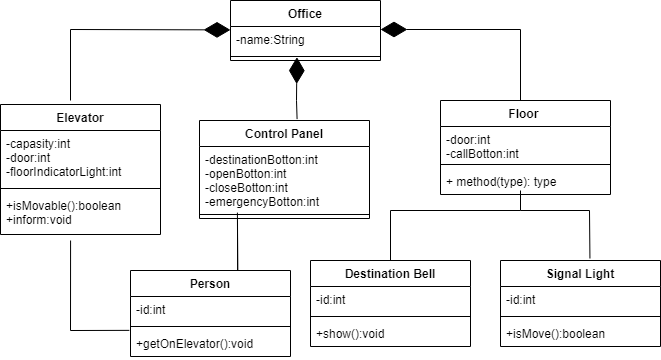

The diagram above was exported from draw.io. Its source (the exported page's mxGraphModel, read from the mxfile embedded in the PNG):
<mxGraphModel dx="1021" dy="567" grid="1" gridSize="10" guides="1" tooltips="1" connect="1" arrows="1" fold="1" page="1" pageScale="1" pageWidth="827" pageHeight="1169" math="0" shadow="0">
  <root>
    <mxCell id="0" />
    <mxCell id="1" parent="0" />
    <mxCell id="tJAo_Es_lde1cqneTngF-1" value="Office" style="swimlane;fontStyle=1;align=center;verticalAlign=top;childLayout=stackLayout;horizontal=1;startSize=26;horizontalStack=0;resizeParent=1;resizeParentMax=0;resizeLast=0;collapsible=1;marginBottom=0;" vertex="1" parent="1">
      <mxGeometry x="360" y="30" width="150" height="60" as="geometry" />
    </mxCell>
    <mxCell id="tJAo_Es_lde1cqneTngF-2" value="-name:String" style="text;strokeColor=none;fillColor=none;align=left;verticalAlign=top;spacingLeft=4;spacingRight=4;overflow=hidden;rotatable=0;points=[[0,0.5],[1,0.5]];portConstraint=eastwest;" vertex="1" parent="tJAo_Es_lde1cqneTngF-1">
      <mxGeometry y="26" width="150" height="26" as="geometry" />
    </mxCell>
    <mxCell id="tJAo_Es_lde1cqneTngF-3" value="" style="line;strokeWidth=1;fillColor=none;align=left;verticalAlign=middle;spacingTop=-1;spacingLeft=3;spacingRight=3;rotatable=0;labelPosition=right;points=[];portConstraint=eastwest;" vertex="1" parent="tJAo_Es_lde1cqneTngF-1">
      <mxGeometry y="52" width="150" height="8" as="geometry" />
    </mxCell>
    <mxCell id="tJAo_Es_lde1cqneTngF-10" value="Elevator" style="swimlane;fontStyle=1;align=center;verticalAlign=top;childLayout=stackLayout;horizontal=1;startSize=26;horizontalStack=0;resizeParent=1;resizeParentMax=0;resizeLast=0;collapsible=1;marginBottom=0;" vertex="1" parent="1">
      <mxGeometry x="130" y="134" width="160" height="130" as="geometry" />
    </mxCell>
    <mxCell id="tJAo_Es_lde1cqneTngF-11" value="-capasity:int&#10;-door:int&#10;-floorIndicatorLight:int" style="text;strokeColor=none;fillColor=none;align=left;verticalAlign=top;spacingLeft=4;spacingRight=4;overflow=hidden;rotatable=0;points=[[0,0.5],[1,0.5]];portConstraint=eastwest;" vertex="1" parent="tJAo_Es_lde1cqneTngF-10">
      <mxGeometry y="26" width="160" height="54" as="geometry" />
    </mxCell>
    <mxCell id="tJAo_Es_lde1cqneTngF-12" value="" style="line;strokeWidth=1;fillColor=none;align=left;verticalAlign=middle;spacingTop=-1;spacingLeft=3;spacingRight=3;rotatable=0;labelPosition=right;points=[];portConstraint=eastwest;" vertex="1" parent="tJAo_Es_lde1cqneTngF-10">
      <mxGeometry y="80" width="160" height="8" as="geometry" />
    </mxCell>
    <mxCell id="tJAo_Es_lde1cqneTngF-13" value="+isMovable():boolean&#10;+inform:void" style="text;strokeColor=none;fillColor=none;align=left;verticalAlign=top;spacingLeft=4;spacingRight=4;overflow=hidden;rotatable=0;points=[[0,0.5],[1,0.5]];portConstraint=eastwest;" vertex="1" parent="tJAo_Es_lde1cqneTngF-10">
      <mxGeometry y="88" width="160" height="42" as="geometry" />
    </mxCell>
    <mxCell id="tJAo_Es_lde1cqneTngF-18" value="Control Panel" style="swimlane;fontStyle=1;align=center;verticalAlign=top;childLayout=stackLayout;horizontal=1;startSize=26;horizontalStack=0;resizeParent=1;resizeParentMax=0;resizeLast=0;collapsible=1;marginBottom=0;" vertex="1" parent="1">
      <mxGeometry x="329" y="150" width="170" height="98" as="geometry" />
    </mxCell>
    <mxCell id="tJAo_Es_lde1cqneTngF-19" value="-destinationBotton:int&#10;-openBotton:int&#10;-closeBotton:int&#10;-emergencyBotton:int" style="text;strokeColor=none;fillColor=none;align=left;verticalAlign=top;spacingLeft=4;spacingRight=4;overflow=hidden;rotatable=0;points=[[0,0.5],[1,0.5]];portConstraint=eastwest;" vertex="1" parent="tJAo_Es_lde1cqneTngF-18">
      <mxGeometry y="26" width="170" height="64" as="geometry" />
    </mxCell>
    <mxCell id="tJAo_Es_lde1cqneTngF-20" value="" style="line;strokeWidth=1;fillColor=none;align=left;verticalAlign=middle;spacingTop=-1;spacingLeft=3;spacingRight=3;rotatable=0;labelPosition=right;points=[];portConstraint=eastwest;" vertex="1" parent="tJAo_Es_lde1cqneTngF-18">
      <mxGeometry y="90" width="170" height="8" as="geometry" />
    </mxCell>
    <mxCell id="tJAo_Es_lde1cqneTngF-22" value="Destination Bell" style="swimlane;fontStyle=1;align=center;verticalAlign=top;childLayout=stackLayout;horizontal=1;startSize=26;horizontalStack=0;resizeParent=1;resizeParentMax=0;resizeLast=0;collapsible=1;marginBottom=0;" vertex="1" parent="1">
      <mxGeometry x="440" y="290" width="160" height="86" as="geometry" />
    </mxCell>
    <mxCell id="tJAo_Es_lde1cqneTngF-23" value="-id:int" style="text;strokeColor=none;fillColor=none;align=left;verticalAlign=top;spacingLeft=4;spacingRight=4;overflow=hidden;rotatable=0;points=[[0,0.5],[1,0.5]];portConstraint=eastwest;" vertex="1" parent="tJAo_Es_lde1cqneTngF-22">
      <mxGeometry y="26" width="160" height="26" as="geometry" />
    </mxCell>
    <mxCell id="tJAo_Es_lde1cqneTngF-24" value="" style="line;strokeWidth=1;fillColor=none;align=left;verticalAlign=middle;spacingTop=-1;spacingLeft=3;spacingRight=3;rotatable=0;labelPosition=right;points=[];portConstraint=eastwest;" vertex="1" parent="tJAo_Es_lde1cqneTngF-22">
      <mxGeometry y="52" width="160" height="8" as="geometry" />
    </mxCell>
    <mxCell id="tJAo_Es_lde1cqneTngF-25" value="+show():void" style="text;strokeColor=none;fillColor=none;align=left;verticalAlign=top;spacingLeft=4;spacingRight=4;overflow=hidden;rotatable=0;points=[[0,0.5],[1,0.5]];portConstraint=eastwest;" vertex="1" parent="tJAo_Es_lde1cqneTngF-22">
      <mxGeometry y="60" width="160" height="26" as="geometry" />
    </mxCell>
    <mxCell id="tJAo_Es_lde1cqneTngF-26" value="Signal Light" style="swimlane;fontStyle=1;align=center;verticalAlign=top;childLayout=stackLayout;horizontal=1;startSize=26;horizontalStack=0;resizeParent=1;resizeParentMax=0;resizeLast=0;collapsible=1;marginBottom=0;" vertex="1" parent="1">
      <mxGeometry x="630" y="290" width="160" height="86" as="geometry" />
    </mxCell>
    <mxCell id="tJAo_Es_lde1cqneTngF-27" value="-id:int" style="text;strokeColor=none;fillColor=none;align=left;verticalAlign=top;spacingLeft=4;spacingRight=4;overflow=hidden;rotatable=0;points=[[0,0.5],[1,0.5]];portConstraint=eastwest;" vertex="1" parent="tJAo_Es_lde1cqneTngF-26">
      <mxGeometry y="26" width="160" height="26" as="geometry" />
    </mxCell>
    <mxCell id="tJAo_Es_lde1cqneTngF-28" value="" style="line;strokeWidth=1;fillColor=none;align=left;verticalAlign=middle;spacingTop=-1;spacingLeft=3;spacingRight=3;rotatable=0;labelPosition=right;points=[];portConstraint=eastwest;" vertex="1" parent="tJAo_Es_lde1cqneTngF-26">
      <mxGeometry y="52" width="160" height="8" as="geometry" />
    </mxCell>
    <mxCell id="tJAo_Es_lde1cqneTngF-29" value="+isMove():boolean" style="text;strokeColor=none;fillColor=none;align=left;verticalAlign=top;spacingLeft=4;spacingRight=4;overflow=hidden;rotatable=0;points=[[0,0.5],[1,0.5]];portConstraint=eastwest;" vertex="1" parent="tJAo_Es_lde1cqneTngF-26">
      <mxGeometry y="60" width="160" height="26" as="geometry" />
    </mxCell>
    <mxCell id="tJAo_Es_lde1cqneTngF-30" value="Person" style="swimlane;fontStyle=1;align=center;verticalAlign=top;childLayout=stackLayout;horizontal=1;startSize=26;horizontalStack=0;resizeParent=1;resizeParentMax=0;resizeLast=0;collapsible=1;marginBottom=0;" vertex="1" parent="1">
      <mxGeometry x="260" y="300" width="160" height="86" as="geometry" />
    </mxCell>
    <mxCell id="tJAo_Es_lde1cqneTngF-31" value="-id:int" style="text;strokeColor=none;fillColor=none;align=left;verticalAlign=top;spacingLeft=4;spacingRight=4;overflow=hidden;rotatable=0;points=[[0,0.5],[1,0.5]];portConstraint=eastwest;" vertex="1" parent="tJAo_Es_lde1cqneTngF-30">
      <mxGeometry y="26" width="160" height="26" as="geometry" />
    </mxCell>
    <mxCell id="tJAo_Es_lde1cqneTngF-32" value="" style="line;strokeWidth=1;fillColor=none;align=left;verticalAlign=middle;spacingTop=-1;spacingLeft=3;spacingRight=3;rotatable=0;labelPosition=right;points=[];portConstraint=eastwest;" vertex="1" parent="tJAo_Es_lde1cqneTngF-30">
      <mxGeometry y="52" width="160" height="8" as="geometry" />
    </mxCell>
    <mxCell id="tJAo_Es_lde1cqneTngF-33" value="+getOnElevator():void" style="text;strokeColor=none;fillColor=none;align=left;verticalAlign=top;spacingLeft=4;spacingRight=4;overflow=hidden;rotatable=0;points=[[0,0.5],[1,0.5]];portConstraint=eastwest;" vertex="1" parent="tJAo_Es_lde1cqneTngF-30">
      <mxGeometry y="60" width="160" height="26" as="geometry" />
    </mxCell>
    <mxCell id="tJAo_Es_lde1cqneTngF-14" value="Floor " style="swimlane;fontStyle=1;align=center;verticalAlign=top;childLayout=stackLayout;horizontal=1;startSize=26;horizontalStack=0;resizeParent=1;resizeParentMax=0;resizeLast=0;collapsible=1;marginBottom=0;" vertex="1" parent="1">
      <mxGeometry x="570" y="130" width="170" height="94" as="geometry" />
    </mxCell>
    <mxCell id="tJAo_Es_lde1cqneTngF-15" value="-door:int&#10;-callBotton:int" style="text;strokeColor=none;fillColor=none;align=left;verticalAlign=top;spacingLeft=4;spacingRight=4;overflow=hidden;rotatable=0;points=[[0,0.5],[1,0.5]];portConstraint=eastwest;" vertex="1" parent="tJAo_Es_lde1cqneTngF-14">
      <mxGeometry y="26" width="170" height="34" as="geometry" />
    </mxCell>
    <mxCell id="tJAo_Es_lde1cqneTngF-16" value="" style="line;strokeWidth=1;fillColor=none;align=left;verticalAlign=middle;spacingTop=-1;spacingLeft=3;spacingRight=3;rotatable=0;labelPosition=right;points=[];portConstraint=eastwest;" vertex="1" parent="tJAo_Es_lde1cqneTngF-14">
      <mxGeometry y="60" width="170" height="8" as="geometry" />
    </mxCell>
    <mxCell id="tJAo_Es_lde1cqneTngF-17" value="+ method(type): type" style="text;strokeColor=none;fillColor=none;align=left;verticalAlign=top;spacingLeft=4;spacingRight=4;overflow=hidden;rotatable=0;points=[[0,0.5],[1,0.5]];portConstraint=eastwest;" vertex="1" parent="tJAo_Es_lde1cqneTngF-14">
      <mxGeometry y="68" width="170" height="26" as="geometry" />
    </mxCell>
    <mxCell id="tJAo_Es_lde1cqneTngF-34" value="" style="endArrow=none;html=1;rounded=0;exitX=0.5;exitY=0;exitDx=0;exitDy=0;" edge="1" parent="1" source="tJAo_Es_lde1cqneTngF-22">
      <mxGeometry width="50" height="50" relative="1" as="geometry">
        <mxPoint x="400" y="270" as="sourcePoint" />
        <mxPoint x="650" y="220" as="targetPoint" />
        <Array as="points">
          <mxPoint x="520" y="240" />
          <mxPoint x="650" y="240" />
        </Array>
      </mxGeometry>
    </mxCell>
    <mxCell id="tJAo_Es_lde1cqneTngF-35" value="" style="endArrow=none;html=1;rounded=0;entryX=0.559;entryY=-0.023;entryDx=0;entryDy=0;entryPerimeter=0;" edge="1" parent="1" target="tJAo_Es_lde1cqneTngF-26">
      <mxGeometry width="50" height="50" relative="1" as="geometry">
        <mxPoint x="650" y="240" as="sourcePoint" />
        <mxPoint x="450" y="220" as="targetPoint" />
        <Array as="points">
          <mxPoint x="719" y="240" />
        </Array>
      </mxGeometry>
    </mxCell>
    <mxCell id="tJAo_Es_lde1cqneTngF-36" value="" style="endArrow=diamondThin;endFill=1;endSize=24;html=1;rounded=0;" edge="1" parent="1">
      <mxGeometry width="160" relative="1" as="geometry">
        <mxPoint x="200" y="130" as="sourcePoint" />
        <mxPoint x="360" y="59.410000000000025" as="targetPoint" />
        <Array as="points">
          <mxPoint x="200" y="59" />
        </Array>
      </mxGeometry>
    </mxCell>
    <mxCell id="tJAo_Es_lde1cqneTngF-37" value="" style="endArrow=diamondThin;endFill=1;endSize=24;html=1;rounded=0;" edge="1" parent="1">
      <mxGeometry width="160" relative="1" as="geometry">
        <mxPoint x="650" y="129.9999999999999" as="sourcePoint" />
        <mxPoint x="510" y="59" as="targetPoint" />
        <Array as="points">
          <mxPoint x="650" y="59" />
        </Array>
      </mxGeometry>
    </mxCell>
    <mxCell id="tJAo_Es_lde1cqneTngF-38" value="" style="endArrow=diamondThin;endFill=1;endSize=24;html=1;rounded=0;entryX=0.443;entryY=0.578;entryDx=0;entryDy=0;entryPerimeter=0;exitX=0.574;exitY=-0.014;exitDx=0;exitDy=0;exitPerimeter=0;" edge="1" parent="1" source="tJAo_Es_lde1cqneTngF-18" target="tJAo_Es_lde1cqneTngF-3">
      <mxGeometry width="160" relative="1" as="geometry">
        <mxPoint x="220" y="149.9999999999999" as="sourcePoint" />
        <mxPoint x="380" y="79.41000000000008" as="targetPoint" />
        <Array as="points">
          <mxPoint x="426" y="130" />
        </Array>
      </mxGeometry>
    </mxCell>
    <mxCell id="tJAo_Es_lde1cqneTngF-39" value="" style="endArrow=none;html=1;rounded=0;exitX=0.67;exitY=0.001;exitDx=0;exitDy=0;exitPerimeter=0;" edge="1" parent="1" source="tJAo_Es_lde1cqneTngF-30">
      <mxGeometry width="50" height="50" relative="1" as="geometry">
        <mxPoint x="440" y="260" as="sourcePoint" />
        <mxPoint x="367" y="250" as="targetPoint" />
      </mxGeometry>
    </mxCell>
    <mxCell id="tJAo_Es_lde1cqneTngF-40" value="" style="endArrow=none;html=1;rounded=0;exitX=0.67;exitY=0.001;exitDx=0;exitDy=0;exitPerimeter=0;entryX=0.223;entryY=0.268;entryDx=0;entryDy=0;entryPerimeter=0;" edge="1" parent="1" source="tJAo_Es_lde1cqneTngF-30" target="tJAo_Es_lde1cqneTngF-20">
      <mxGeometry width="50" height="50" relative="1" as="geometry">
        <mxPoint x="440" y="260" as="sourcePoint" />
        <mxPoint x="367" y="250" as="targetPoint" />
      </mxGeometry>
    </mxCell>
    <mxCell id="tJAo_Es_lde1cqneTngF-41" value="" style="endArrow=none;html=1;rounded=0;entryX=0.438;entryY=1.143;entryDx=0;entryDy=0;entryPerimeter=0;exitX=-0.007;exitY=-0.005;exitDx=0;exitDy=0;exitPerimeter=0;" edge="1" parent="1" source="tJAo_Es_lde1cqneTngF-33" target="tJAo_Es_lde1cqneTngF-13">
      <mxGeometry width="50" height="50" relative="1" as="geometry">
        <mxPoint x="185" y="320" as="sourcePoint" />
        <mxPoint x="235" y="270" as="targetPoint" />
        <Array as="points">
          <mxPoint x="200" y="360" />
        </Array>
      </mxGeometry>
    </mxCell>
  </root>
</mxGraphModel>